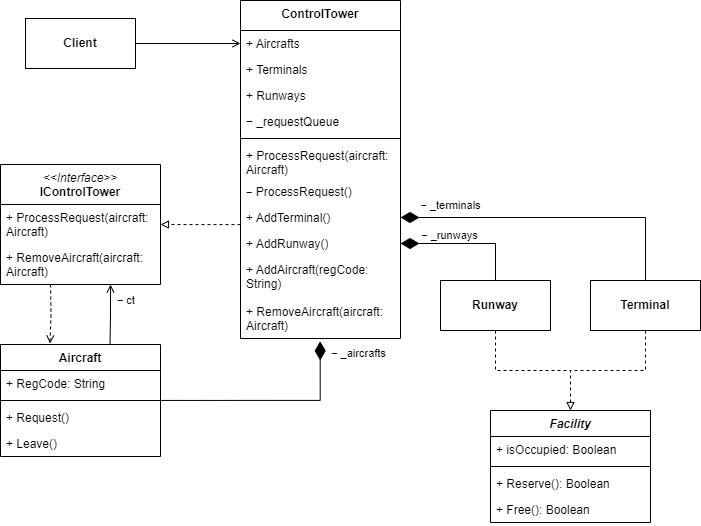

The diagram above was exported from draw.io. Its source (the exported page's mxGraphModel, read from the mxfile embedded in the PNG):
<mxGraphModel dx="2875" dy="670" grid="1" gridSize="10" guides="1" tooltips="1" connect="1" arrows="1" fold="1" page="1" pageScale="1" pageWidth="827" pageHeight="1169" math="0" shadow="0">
  <root>
    <mxCell id="0" />
    <mxCell id="1" parent="0" />
    <mxCell id="kHLHkiWtOestk78m9944-14" value="&lt;i style=&quot;font-weight: 400;&quot;&gt;&amp;lt;&amp;lt;Interface&amp;gt;&amp;gt;&lt;/i&gt;&lt;br&gt;IControlTower" style="swimlane;fontStyle=1;align=center;verticalAlign=top;childLayout=stackLayout;horizontal=1;startSize=40;horizontalStack=0;resizeParent=1;resizeParentMax=0;resizeLast=0;collapsible=1;marginBottom=0;whiteSpace=wrap;html=1;" parent="1" vertex="1">
      <mxGeometry x="-1600" y="204" width="160" height="120" as="geometry" />
    </mxCell>
    <mxCell id="kHLHkiWtOestk78m9944-17" value="+ ProcessRequest(aircraft: Aircraft)" style="text;strokeColor=none;fillColor=none;align=left;verticalAlign=top;spacingLeft=4;spacingRight=4;overflow=hidden;rotatable=0;points=[[0,0.5],[1,0.5]];portConstraint=eastwest;whiteSpace=wrap;html=1;" parent="kHLHkiWtOestk78m9944-14" vertex="1">
      <mxGeometry y="40" width="160" height="40" as="geometry" />
    </mxCell>
    <mxCell id="40kV6uAOplDrr8OEuX_--26" value="+ RemoveAircraft(aircraft: Aircraft)" style="text;strokeColor=none;fillColor=none;align=left;verticalAlign=top;spacingLeft=4;spacingRight=4;overflow=hidden;rotatable=0;points=[[0,0.5],[1,0.5]];portConstraint=eastwest;whiteSpace=wrap;html=1;" parent="kHLHkiWtOestk78m9944-14" vertex="1">
      <mxGeometry y="80" width="160" height="40" as="geometry" />
    </mxCell>
    <mxCell id="kHLHkiWtOestk78m9944-18" value="Aircraft" style="swimlane;fontStyle=1;align=center;verticalAlign=top;childLayout=stackLayout;horizontal=1;startSize=26;horizontalStack=0;resizeParent=1;resizeParentMax=0;resizeLast=0;collapsible=1;marginBottom=0;whiteSpace=wrap;html=1;" parent="1" vertex="1">
      <mxGeometry x="-1600" y="384" width="160" height="112" as="geometry" />
    </mxCell>
    <mxCell id="kHLHkiWtOestk78m9944-19" value="+ RegCode: String" style="text;strokeColor=none;fillColor=none;align=left;verticalAlign=top;spacingLeft=4;spacingRight=4;overflow=hidden;rotatable=0;points=[[0,0.5],[1,0.5]];portConstraint=eastwest;whiteSpace=wrap;html=1;" parent="kHLHkiWtOestk78m9944-18" vertex="1">
      <mxGeometry y="26" width="160" height="26" as="geometry" />
    </mxCell>
    <mxCell id="kHLHkiWtOestk78m9944-20" value="" style="line;strokeWidth=1;fillColor=none;align=left;verticalAlign=middle;spacingTop=-1;spacingLeft=3;spacingRight=3;rotatable=0;labelPosition=right;points=[];portConstraint=eastwest;strokeColor=inherit;" parent="kHLHkiWtOestk78m9944-18" vertex="1">
      <mxGeometry y="52" width="160" height="8" as="geometry" />
    </mxCell>
    <mxCell id="kHLHkiWtOestk78m9944-21" value="+ Request()" style="text;strokeColor=none;fillColor=none;align=left;verticalAlign=top;spacingLeft=4;spacingRight=4;overflow=hidden;rotatable=0;points=[[0,0.5],[1,0.5]];portConstraint=eastwest;whiteSpace=wrap;html=1;" parent="kHLHkiWtOestk78m9944-18" vertex="1">
      <mxGeometry y="60" width="160" height="26" as="geometry" />
    </mxCell>
    <mxCell id="6dReb3-XUtOYC0sEp73R-54" value="+ Leave()" style="text;strokeColor=none;fillColor=none;align=left;verticalAlign=top;spacingLeft=4;spacingRight=4;overflow=hidden;rotatable=0;points=[[0,0.5],[1,0.5]];portConstraint=eastwest;whiteSpace=wrap;html=1;" parent="kHLHkiWtOestk78m9944-18" vertex="1">
      <mxGeometry y="86" width="160" height="26" as="geometry" />
    </mxCell>
    <mxCell id="6dReb3-XUtOYC0sEp73R-25" value="&lt;i&gt;Facility&lt;/i&gt;" style="swimlane;fontStyle=1;align=center;verticalAlign=top;childLayout=stackLayout;horizontal=1;startSize=26;horizontalStack=0;resizeParent=1;resizeParentMax=0;resizeLast=0;collapsible=1;marginBottom=0;whiteSpace=wrap;html=1;" parent="1" vertex="1">
      <mxGeometry x="-1110" y="450" width="160" height="112" as="geometry" />
    </mxCell>
    <mxCell id="6dReb3-XUtOYC0sEp73R-26" value="+&amp;nbsp;isOccupied: Boolean" style="text;strokeColor=none;fillColor=none;align=left;verticalAlign=top;spacingLeft=4;spacingRight=4;overflow=hidden;rotatable=0;points=[[0,0.5],[1,0.5]];portConstraint=eastwest;whiteSpace=wrap;html=1;" parent="6dReb3-XUtOYC0sEp73R-25" vertex="1">
      <mxGeometry y="26" width="160" height="26" as="geometry" />
    </mxCell>
    <mxCell id="6dReb3-XUtOYC0sEp73R-27" value="" style="line;strokeWidth=1;fillColor=none;align=left;verticalAlign=middle;spacingTop=-1;spacingLeft=3;spacingRight=3;rotatable=0;labelPosition=right;points=[];portConstraint=eastwest;strokeColor=inherit;" parent="6dReb3-XUtOYC0sEp73R-25" vertex="1">
      <mxGeometry y="52" width="160" height="8" as="geometry" />
    </mxCell>
    <mxCell id="6dReb3-XUtOYC0sEp73R-28" value="+ Reserve(): Boolean" style="text;strokeColor=none;fillColor=none;align=left;verticalAlign=top;spacingLeft=4;spacingRight=4;overflow=hidden;rotatable=0;points=[[0,0.5],[1,0.5]];portConstraint=eastwest;whiteSpace=wrap;html=1;" parent="6dReb3-XUtOYC0sEp73R-25" vertex="1">
      <mxGeometry y="60" width="160" height="26" as="geometry" />
    </mxCell>
    <mxCell id="6dReb3-XUtOYC0sEp73R-29" value="+ Free(): Boolean" style="text;strokeColor=none;fillColor=none;align=left;verticalAlign=top;spacingLeft=4;spacingRight=4;overflow=hidden;rotatable=0;points=[[0,0.5],[1,0.5]];portConstraint=eastwest;whiteSpace=wrap;html=1;" parent="6dReb3-XUtOYC0sEp73R-25" vertex="1">
      <mxGeometry y="86" width="160" height="26" as="geometry" />
    </mxCell>
    <mxCell id="6dReb3-XUtOYC0sEp73R-38" style="edgeStyle=orthogonalEdgeStyle;rounded=0;orthogonalLoop=1;jettySize=auto;html=1;entryX=0.5;entryY=0;entryDx=0;entryDy=0;dashed=1;endArrow=block;endFill=0;" parent="1" source="6dReb3-XUtOYC0sEp73R-31" target="6dReb3-XUtOYC0sEp73R-25" edge="1">
      <mxGeometry relative="1" as="geometry" />
    </mxCell>
    <mxCell id="40kV6uAOplDrr8OEuX_--13" style="edgeStyle=orthogonalEdgeStyle;rounded=0;orthogonalLoop=1;jettySize=auto;html=1;entryX=1;entryY=0.5;entryDx=0;entryDy=0;endArrow=diamondThin;endFill=1;endSize=16;" parent="1" source="6dReb3-XUtOYC0sEp73R-31" target="40kV6uAOplDrr8OEuX_--6" edge="1">
      <mxGeometry relative="1" as="geometry" />
    </mxCell>
    <mxCell id="40kV6uAOplDrr8OEuX_--17" value="− _runways" style="edgeLabel;html=1;align=center;verticalAlign=middle;resizable=0;points=[];" parent="40kV6uAOplDrr8OEuX_--13" vertex="1" connectable="0">
      <mxGeometry x="0.7714" y="-1" relative="1" as="geometry">
        <mxPoint x="33" y="-8" as="offset" />
      </mxGeometry>
    </mxCell>
    <mxCell id="6dReb3-XUtOYC0sEp73R-31" value="&lt;span style=&quot;font-weight: 700;&quot;&gt;Runway&lt;/span&gt;" style="html=1;whiteSpace=wrap;" parent="1" vertex="1">
      <mxGeometry x="-1160" y="320" width="110" height="50" as="geometry" />
    </mxCell>
    <mxCell id="6dReb3-XUtOYC0sEp73R-40" style="edgeStyle=orthogonalEdgeStyle;rounded=0;orthogonalLoop=1;jettySize=auto;html=1;endArrow=none;startFill=0;dashed=1;" parent="1" source="6dReb3-XUtOYC0sEp73R-32" edge="1">
      <mxGeometry relative="1" as="geometry">
        <mxPoint x="-1030" y="410" as="targetPoint" />
        <Array as="points">
          <mxPoint x="-955" y="410" />
        </Array>
      </mxGeometry>
    </mxCell>
    <mxCell id="40kV6uAOplDrr8OEuX_--14" style="edgeStyle=orthogonalEdgeStyle;rounded=0;orthogonalLoop=1;jettySize=auto;html=1;entryX=1;entryY=0.5;entryDx=0;entryDy=0;endArrow=diamondThin;endFill=1;endSize=16;" parent="1" source="6dReb3-XUtOYC0sEp73R-32" target="40kV6uAOplDrr8OEuX_--7" edge="1">
      <mxGeometry relative="1" as="geometry" />
    </mxCell>
    <mxCell id="40kV6uAOplDrr8OEuX_--15" value="− _terminals" style="edgeLabel;align=center;verticalAlign=middle;resizable=0;points=[];horizontal=1;" parent="40kV6uAOplDrr8OEuX_--14" vertex="1" connectable="0">
      <mxGeometry x="0.8517" y="-2" relative="1" as="geometry">
        <mxPoint x="27" y="-11" as="offset" />
      </mxGeometry>
    </mxCell>
    <mxCell id="6dReb3-XUtOYC0sEp73R-32" value="&lt;span style=&quot;font-weight: 700;&quot;&gt;Terminal&lt;/span&gt;" style="html=1;whiteSpace=wrap;" parent="1" vertex="1">
      <mxGeometry x="-1010" y="320" width="110" height="50" as="geometry" />
    </mxCell>
    <mxCell id="40kV6uAOplDrr8OEuX_--2" value="ControlTower" style="swimlane;fontStyle=1;align=center;verticalAlign=top;childLayout=stackLayout;horizontal=1;startSize=30;horizontalStack=0;resizeParent=1;resizeParentMax=0;resizeLast=0;collapsible=1;marginBottom=0;whiteSpace=wrap;html=1;" parent="1" vertex="1">
      <mxGeometry x="-1360" y="40" width="160" height="338" as="geometry" />
    </mxCell>
    <mxCell id="40kV6uAOplDrr8OEuX_--22" value="+ Aircrafts" style="text;strokeColor=none;fillColor=none;align=left;verticalAlign=top;spacingLeft=4;spacingRight=4;overflow=hidden;rotatable=0;points=[[0,0.5],[1,0.5]];portConstraint=eastwest;whiteSpace=wrap;html=1;" parent="40kV6uAOplDrr8OEuX_--2" vertex="1">
      <mxGeometry y="30" width="160" height="26" as="geometry" />
    </mxCell>
    <mxCell id="40kV6uAOplDrr8OEuX_--34" value="+ Terminals" style="text;strokeColor=none;fillColor=none;align=left;verticalAlign=top;spacingLeft=4;spacingRight=4;overflow=hidden;rotatable=0;points=[[0,0.5],[1,0.5]];portConstraint=eastwest;whiteSpace=wrap;html=1;" parent="40kV6uAOplDrr8OEuX_--2" vertex="1">
      <mxGeometry y="56" width="160" height="26" as="geometry" />
    </mxCell>
    <mxCell id="40kV6uAOplDrr8OEuX_--35" value="+ Runways" style="text;strokeColor=none;fillColor=none;align=left;verticalAlign=top;spacingLeft=4;spacingRight=4;overflow=hidden;rotatable=0;points=[[0,0.5],[1,0.5]];portConstraint=eastwest;whiteSpace=wrap;html=1;" parent="40kV6uAOplDrr8OEuX_--2" vertex="1">
      <mxGeometry y="82" width="160" height="26" as="geometry" />
    </mxCell>
    <mxCell id="40kV6uAOplDrr8OEuX_--25" value="− _requestQueue" style="text;strokeColor=none;fillColor=none;align=left;verticalAlign=top;spacingLeft=4;spacingRight=4;overflow=hidden;rotatable=0;points=[[0,0.5],[1,0.5]];portConstraint=eastwest;whiteSpace=wrap;html=1;" parent="40kV6uAOplDrr8OEuX_--2" vertex="1">
      <mxGeometry y="108" width="160" height="26" as="geometry" />
    </mxCell>
    <mxCell id="40kV6uAOplDrr8OEuX_--21" value="" style="line;strokeWidth=1;fillColor=none;align=left;verticalAlign=middle;spacingTop=-1;spacingLeft=3;spacingRight=3;rotatable=0;labelPosition=right;points=[];portConstraint=eastwest;strokeColor=inherit;" parent="40kV6uAOplDrr8OEuX_--2" vertex="1">
      <mxGeometry y="134" width="160" height="8" as="geometry" />
    </mxCell>
    <mxCell id="40kV6uAOplDrr8OEuX_--5" value="+ ProcessRequest(aircraft: Aircraft)" style="text;strokeColor=none;fillColor=none;align=left;verticalAlign=top;spacingLeft=4;spacingRight=4;overflow=hidden;rotatable=0;points=[[0,0.5],[1,0.5]];portConstraint=eastwest;whiteSpace=wrap;html=1;" parent="40kV6uAOplDrr8OEuX_--2" vertex="1">
      <mxGeometry y="142" width="160" height="36" as="geometry" />
    </mxCell>
    <mxCell id="5N7L9bHLZSuBW4NOluEt-3" value="&lt;span style=&quot;text-wrap-mode: nowrap; font-size: 11px; text-align: center; background-color: rgb(255, 255, 255);&quot;&gt;−&lt;/span&gt;&amp;nbsp;ProcessRequest()" style="text;strokeColor=none;fillColor=none;align=left;verticalAlign=top;spacingLeft=4;spacingRight=4;overflow=hidden;rotatable=0;points=[[0,0.5],[1,0.5]];portConstraint=eastwest;whiteSpace=wrap;html=1;" parent="40kV6uAOplDrr8OEuX_--2" vertex="1">
      <mxGeometry y="178" width="160" height="26" as="geometry" />
    </mxCell>
    <mxCell id="40kV6uAOplDrr8OEuX_--7" value="+ AddTerminal()" style="text;strokeColor=none;fillColor=none;align=left;verticalAlign=top;spacingLeft=4;spacingRight=4;overflow=hidden;rotatable=0;points=[[0,0.5],[1,0.5]];portConstraint=eastwest;whiteSpace=wrap;html=1;" parent="40kV6uAOplDrr8OEuX_--2" vertex="1">
      <mxGeometry y="204" width="160" height="26" as="geometry" />
    </mxCell>
    <mxCell id="40kV6uAOplDrr8OEuX_--6" value="+ AddRunway()" style="text;strokeColor=none;fillColor=none;align=left;verticalAlign=top;spacingLeft=4;spacingRight=4;overflow=hidden;rotatable=0;points=[[0,0.5],[1,0.5]];portConstraint=eastwest;whiteSpace=wrap;html=1;" parent="40kV6uAOplDrr8OEuX_--2" vertex="1">
      <mxGeometry y="230" width="160" height="26" as="geometry" />
    </mxCell>
    <mxCell id="40kV6uAOplDrr8OEuX_--8" value="+ AddAircraft(regCode: String)" style="text;strokeColor=none;fillColor=none;align=left;verticalAlign=top;spacingLeft=4;spacingRight=4;overflow=hidden;rotatable=0;points=[[0,0.5],[1,0.5]];portConstraint=eastwest;whiteSpace=wrap;html=1;" parent="40kV6uAOplDrr8OEuX_--2" vertex="1">
      <mxGeometry y="256" width="160" height="42" as="geometry" />
    </mxCell>
    <mxCell id="40kV6uAOplDrr8OEuX_--9" value="+ RemoveAircraft(aircraft: Aircraft)" style="text;strokeColor=none;fillColor=none;align=left;verticalAlign=top;spacingLeft=4;spacingRight=4;overflow=hidden;rotatable=0;points=[[0,0.5],[1,0.5]];portConstraint=eastwest;whiteSpace=wrap;html=1;" parent="40kV6uAOplDrr8OEuX_--2" vertex="1">
      <mxGeometry y="298" width="160" height="40" as="geometry" />
    </mxCell>
    <mxCell id="40kV6uAOplDrr8OEuX_--19" style="edgeStyle=orthogonalEdgeStyle;rounded=0;orthogonalLoop=1;jettySize=auto;html=1;endArrow=diamondThin;endFill=1;endSize=16;entryX=0.498;entryY=1.072;entryDx=0;entryDy=0;entryPerimeter=0;exitX=0.998;exitY=0.492;exitDx=0;exitDy=0;exitPerimeter=0;" parent="1" source="kHLHkiWtOestk78m9944-20" target="40kV6uAOplDrr8OEuX_--9" edge="1">
      <mxGeometry relative="1" as="geometry">
        <mxPoint x="-1440" y="426" as="sourcePoint" />
        <mxPoint x="-1281" y="240" as="targetPoint" />
        <Array as="points">
          <mxPoint x="-1280" y="440" />
        </Array>
      </mxGeometry>
    </mxCell>
    <mxCell id="40kV6uAOplDrr8OEuX_--20" value="− _aircrafts" style="edgeLabel;html=1;align=center;verticalAlign=middle;resizable=0;points=[];" parent="40kV6uAOplDrr8OEuX_--19" vertex="1" connectable="0">
      <mxGeometry x="0.846" y="-1" relative="1" as="geometry">
        <mxPoint x="37" y="-5" as="offset" />
      </mxGeometry>
    </mxCell>
    <mxCell id="40kV6uAOplDrr8OEuX_--24" style="edgeStyle=orthogonalEdgeStyle;rounded=0;orthogonalLoop=1;jettySize=auto;html=1;endArrow=open;endFill=0;" parent="1" source="40kV6uAOplDrr8OEuX_--23" target="40kV6uAOplDrr8OEuX_--22" edge="1">
      <mxGeometry relative="1" as="geometry" />
    </mxCell>
    <mxCell id="40kV6uAOplDrr8OEuX_--23" value="&lt;b&gt;Client&lt;/b&gt;" style="html=1;whiteSpace=wrap;" parent="1" vertex="1">
      <mxGeometry x="-1575" y="58" width="110" height="50" as="geometry" />
    </mxCell>
    <mxCell id="40kV6uAOplDrr8OEuX_--30" style="edgeStyle=orthogonalEdgeStyle;rounded=0;orthogonalLoop=1;jettySize=auto;html=1;entryX=0.497;entryY=1.003;entryDx=0;entryDy=0;entryPerimeter=0;endArrow=open;endFill=0;" parent="1" edge="1">
      <mxGeometry relative="1" as="geometry">
        <mxPoint x="-1490.5" y="384" as="sourcePoint" />
        <mxPoint x="-1489.98" y="324" as="targetPoint" />
      </mxGeometry>
    </mxCell>
    <mxCell id="40kV6uAOplDrr8OEuX_--33" value="− ct" style="edgeLabel;align=center;verticalAlign=middle;resizable=0;points=[];" parent="40kV6uAOplDrr8OEuX_--30" vertex="1" connectable="0">
      <mxGeometry x="0.4934" y="2" relative="1" as="geometry">
        <mxPoint x="17" y="-1" as="offset" />
      </mxGeometry>
    </mxCell>
    <mxCell id="40kV6uAOplDrr8OEuX_--29" style="edgeStyle=orthogonalEdgeStyle;rounded=0;orthogonalLoop=1;jettySize=auto;html=1;endArrow=block;endFill=0;exitX=0;exitY=0.773;exitDx=0;exitDy=0;dashed=1;exitPerimeter=0;" parent="1" source="40kV6uAOplDrr8OEuX_--7" target="kHLHkiWtOestk78m9944-14" edge="1">
      <mxGeometry relative="1" as="geometry">
        <Array as="points" />
      </mxGeometry>
    </mxCell>
    <mxCell id="40kV6uAOplDrr8OEuX_--32" style="edgeStyle=orthogonalEdgeStyle;rounded=0;orthogonalLoop=1;jettySize=auto;html=1;entryX=0.497;entryY=1.003;entryDx=0;entryDy=0;entryPerimeter=0;endArrow=open;endFill=0;dashed=1;" parent="1" edge="1">
      <mxGeometry relative="1" as="geometry">
        <mxPoint x="-1549.98" y="324" as="sourcePoint" />
        <mxPoint x="-1550.5" y="383" as="targetPoint" />
      </mxGeometry>
    </mxCell>
  </root>
</mxGraphModel>